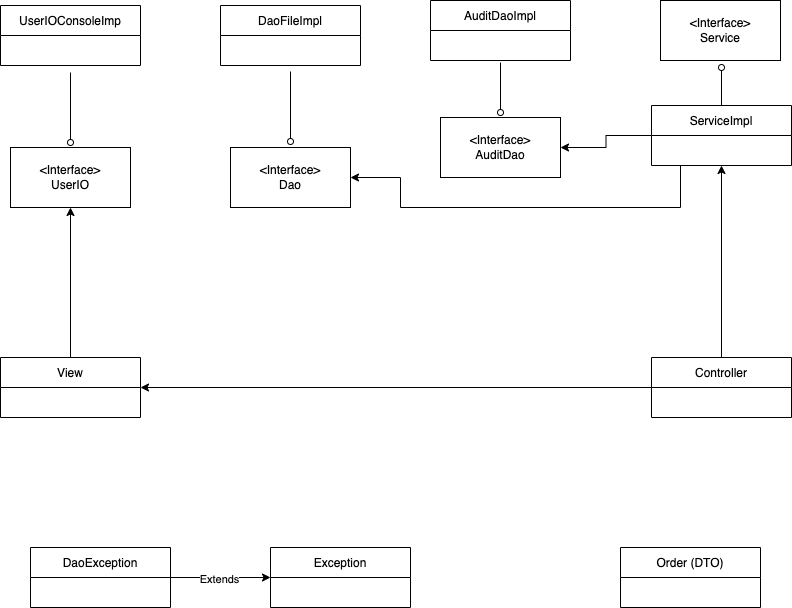

The diagram above was exported from draw.io. Its source (the exported page's mxGraphModel, read from the mxfile embedded in the PNG):
<mxGraphModel dx="1426" dy="801" grid="1" gridSize="10" guides="1" tooltips="1" connect="1" arrows="1" fold="1" page="1" pageScale="1" pageWidth="850" pageHeight="1100" background="#ffffff" math="0" shadow="0">
  <root>
    <mxCell id="0" />
    <mxCell id="1" parent="0" />
    <mxCell id="b_qQVljDGlMsUNPxSHJp-69" style="edgeStyle=orthogonalEdgeStyle;rounded=0;orthogonalLoop=1;jettySize=auto;html=1;entryX=0.5;entryY=1;entryDx=0;entryDy=0;endArrow=classic;endFill=1;" parent="1" source="b_qQVljDGlMsUNPxSHJp-9" target="b_qQVljDGlMsUNPxSHJp-29" edge="1">
      <mxGeometry relative="1" as="geometry" />
    </mxCell>
    <mxCell id="b_qQVljDGlMsUNPxSHJp-9" value="View" style="swimlane;fontStyle=0;childLayout=stackLayout;horizontal=1;startSize=30;horizontalStack=0;resizeParent=1;resizeParentMax=0;resizeLast=0;collapsible=1;marginBottom=0;" parent="1" vertex="1">
      <mxGeometry x="40" y="380" width="140" height="60" as="geometry" />
    </mxCell>
    <mxCell id="b_qQVljDGlMsUNPxSHJp-58" style="edgeStyle=orthogonalEdgeStyle;rounded=0;orthogonalLoop=1;jettySize=auto;html=1;entryX=0.5;entryY=1;entryDx=0;entryDy=0;endArrow=classic;endFill=1;" parent="1" source="b_qQVljDGlMsUNPxSHJp-13" target="b_qQVljDGlMsUNPxSHJp-55" edge="1">
      <mxGeometry relative="1" as="geometry" />
    </mxCell>
    <mxCell id="b_qQVljDGlMsUNPxSHJp-65" style="edgeStyle=orthogonalEdgeStyle;rounded=0;orthogonalLoop=1;jettySize=auto;html=1;endArrow=classic;endFill=1;" parent="1" source="b_qQVljDGlMsUNPxSHJp-13" target="b_qQVljDGlMsUNPxSHJp-9" edge="1">
      <mxGeometry relative="1" as="geometry" />
    </mxCell>
    <mxCell id="b_qQVljDGlMsUNPxSHJp-13" value="Controller" style="swimlane;fontStyle=0;childLayout=stackLayout;horizontal=1;startSize=30;horizontalStack=0;resizeParent=1;resizeParentMax=0;resizeLast=0;collapsible=1;marginBottom=0;" parent="1" vertex="1">
      <mxGeometry x="691" y="380" width="140" height="60" as="geometry" />
    </mxCell>
    <mxCell id="b_qQVljDGlMsUNPxSHJp-71" style="edgeStyle=orthogonalEdgeStyle;rounded=0;orthogonalLoop=1;jettySize=auto;html=1;entryX=0.5;entryY=0;entryDx=0;entryDy=0;endArrow=oval;endFill=0;" parent="1" edge="1">
      <mxGeometry relative="1" as="geometry">
        <mxPoint x="110" y="95" as="sourcePoint" />
        <mxPoint x="110" y="165" as="targetPoint" />
      </mxGeometry>
    </mxCell>
    <mxCell id="b_qQVljDGlMsUNPxSHJp-25" value="UserIOConsoleImp" style="swimlane;fontStyle=0;childLayout=stackLayout;horizontal=1;startSize=30;horizontalStack=0;resizeParent=1;resizeParentMax=0;resizeLast=0;collapsible=1;marginBottom=0;" parent="1" vertex="1">
      <mxGeometry x="40" y="28" width="140" height="60" as="geometry" />
    </mxCell>
    <mxCell id="b_qQVljDGlMsUNPxSHJp-29" value="&amp;lt;Interface&amp;gt;&lt;br&gt;UserIO" style="rounded=0;whiteSpace=wrap;html=1;" parent="1" vertex="1">
      <mxGeometry x="50" y="170" width="120" height="60" as="geometry" />
    </mxCell>
    <mxCell id="b_qQVljDGlMsUNPxSHJp-35" value="Order (DTO)" style="swimlane;fontStyle=0;childLayout=stackLayout;horizontal=1;startSize=30;horizontalStack=0;resizeParent=1;resizeParentMax=0;resizeLast=0;collapsible=1;marginBottom=0;" parent="1" vertex="1">
      <mxGeometry x="660" y="570" width="140" height="60" as="geometry" />
    </mxCell>
    <mxCell id="b_qQVljDGlMsUNPxSHJp-72" style="edgeStyle=orthogonalEdgeStyle;rounded=0;orthogonalLoop=1;jettySize=auto;html=1;entryX=0.5;entryY=0;entryDx=0;entryDy=0;endArrow=oval;endFill=0;" parent="1" edge="1">
      <mxGeometry relative="1" as="geometry">
        <mxPoint x="330" y="94" as="sourcePoint" />
        <mxPoint x="330" y="164" as="targetPoint" />
      </mxGeometry>
    </mxCell>
    <mxCell id="b_qQVljDGlMsUNPxSHJp-39" value="DaoFileImpl" style="swimlane;fontStyle=0;childLayout=stackLayout;horizontal=1;startSize=30;horizontalStack=0;resizeParent=1;resizeParentMax=0;resizeLast=0;collapsible=1;marginBottom=0;" parent="1" vertex="1">
      <mxGeometry x="260" y="28" width="140" height="60" as="geometry" />
    </mxCell>
    <mxCell id="b_qQVljDGlMsUNPxSHJp-40" value="&amp;lt;Interface&amp;gt;&lt;br&gt;Dao" style="rounded=0;whiteSpace=wrap;html=1;" parent="1" vertex="1">
      <mxGeometry x="270" y="170" width="120" height="60" as="geometry" />
    </mxCell>
    <mxCell id="b_qQVljDGlMsUNPxSHJp-75" style="edgeStyle=orthogonalEdgeStyle;rounded=0;orthogonalLoop=1;jettySize=auto;html=1;endArrow=classic;endFill=1;" parent="1" source="b_qQVljDGlMsUNPxSHJp-45" target="b_qQVljDGlMsUNPxSHJp-46" edge="1">
      <mxGeometry relative="1" as="geometry" />
    </mxCell>
    <mxCell id="b_qQVljDGlMsUNPxSHJp-76" value="Extends" style="edgeLabel;html=1;align=center;verticalAlign=middle;resizable=0;points=[];" parent="b_qQVljDGlMsUNPxSHJp-75" vertex="1" connectable="0">
      <mxGeometry x="-0.044" y="-1" relative="1" as="geometry">
        <mxPoint as="offset" />
      </mxGeometry>
    </mxCell>
    <mxCell id="b_qQVljDGlMsUNPxSHJp-45" value="DaoException" style="swimlane;fontStyle=0;childLayout=stackLayout;horizontal=1;startSize=30;horizontalStack=0;resizeParent=1;resizeParentMax=0;resizeLast=0;collapsible=1;marginBottom=0;" parent="1" vertex="1">
      <mxGeometry x="70" y="570" width="140" height="60" as="geometry" />
    </mxCell>
    <mxCell id="b_qQVljDGlMsUNPxSHJp-46" value="Exception" style="swimlane;fontStyle=0;childLayout=stackLayout;horizontal=1;startSize=30;horizontalStack=0;resizeParent=1;resizeParentMax=0;resizeLast=0;collapsible=1;marginBottom=0;" parent="1" vertex="1">
      <mxGeometry x="310" y="570" width="140" height="60" as="geometry" />
    </mxCell>
    <mxCell id="b_qQVljDGlMsUNPxSHJp-54" value="&amp;lt;Interface&amp;gt;&lt;br&gt;Service" style="rounded=0;whiteSpace=wrap;html=1;" parent="1" vertex="1">
      <mxGeometry x="700" y="23" width="120" height="60" as="geometry" />
    </mxCell>
    <mxCell id="b_qQVljDGlMsUNPxSHJp-56" style="edgeStyle=orthogonalEdgeStyle;rounded=0;orthogonalLoop=1;jettySize=auto;html=1;endArrow=oval;endFill=0;" parent="1" source="b_qQVljDGlMsUNPxSHJp-55" edge="1">
      <mxGeometry relative="1" as="geometry">
        <mxPoint x="761" y="90" as="targetPoint" />
      </mxGeometry>
    </mxCell>
    <mxCell id="b_qQVljDGlMsUNPxSHJp-62" style="edgeStyle=orthogonalEdgeStyle;rounded=0;orthogonalLoop=1;jettySize=auto;html=1;entryX=1;entryY=0.5;entryDx=0;entryDy=0;endArrow=classic;endFill=1;" parent="1" source="b_qQVljDGlMsUNPxSHJp-55" target="b_qQVljDGlMsUNPxSHJp-59" edge="1">
      <mxGeometry relative="1" as="geometry" />
    </mxCell>
    <mxCell id="b_qQVljDGlMsUNPxSHJp-70" style="edgeStyle=orthogonalEdgeStyle;rounded=0;orthogonalLoop=1;jettySize=auto;html=1;entryX=1;entryY=0.5;entryDx=0;entryDy=0;endArrow=classic;endFill=1;" parent="1" source="b_qQVljDGlMsUNPxSHJp-55" target="b_qQVljDGlMsUNPxSHJp-40" edge="1">
      <mxGeometry relative="1" as="geometry">
        <Array as="points">
          <mxPoint x="720" y="230" />
          <mxPoint x="440" y="230" />
          <mxPoint x="440" y="200" />
        </Array>
      </mxGeometry>
    </mxCell>
    <mxCell id="b_qQVljDGlMsUNPxSHJp-55" value="ServiceImpl" style="swimlane;fontStyle=0;childLayout=stackLayout;horizontal=1;startSize=30;horizontalStack=0;resizeParent=1;resizeParentMax=0;resizeLast=0;collapsible=1;marginBottom=0;" parent="1" vertex="1">
      <mxGeometry x="691" y="128" width="140" height="60" as="geometry" />
    </mxCell>
    <mxCell id="b_qQVljDGlMsUNPxSHJp-59" value="&amp;lt;Interface&amp;gt;&lt;br&gt;AuditDao" style="rounded=0;whiteSpace=wrap;html=1;" parent="1" vertex="1">
      <mxGeometry x="480" y="140" width="120" height="60" as="geometry" />
    </mxCell>
    <mxCell id="b_qQVljDGlMsUNPxSHJp-73" style="edgeStyle=orthogonalEdgeStyle;rounded=0;orthogonalLoop=1;jettySize=auto;html=1;entryX=0.5;entryY=0;entryDx=0;entryDy=0;endArrow=oval;endFill=0;" parent="1" edge="1">
      <mxGeometry relative="1" as="geometry">
        <mxPoint x="540" y="85" as="sourcePoint" />
        <mxPoint x="540" y="135" as="targetPoint" />
      </mxGeometry>
    </mxCell>
    <mxCell id="b_qQVljDGlMsUNPxSHJp-60" value="AuditDaoImpl" style="swimlane;fontStyle=0;childLayout=stackLayout;horizontal=1;startSize=30;horizontalStack=0;resizeParent=1;resizeParentMax=0;resizeLast=0;collapsible=1;marginBottom=0;" parent="1" vertex="1">
      <mxGeometry x="470" y="23" width="140" height="60" as="geometry" />
    </mxCell>
  </root>
</mxGraphModel>